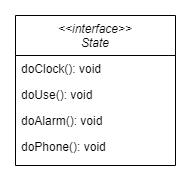

The diagram above was exported from draw.io. Its source (the exported page's mxGraphModel, read from the mxfile embedded in the PNG):
<mxGraphModel dx="1342" dy="1025" grid="1" gridSize="10" guides="1" tooltips="1" connect="1" arrows="1" fold="1" page="1" pageScale="1" pageWidth="1169" pageHeight="1654" math="0" shadow="0">
  <root>
    <mxCell id="f5qazsBjMYWborn75Y91-0" />
    <mxCell id="f5qazsBjMYWborn75Y91-1" parent="f5qazsBjMYWborn75Y91-0" />
    <mxCell id="K9SNat_Zjnyt9JnC5WF4-0" value="&lt;&lt;interface&gt;&gt;&#10;State" style="swimlane;fontStyle=2;align=center;verticalAlign=top;childLayout=stackLayout;horizontal=1;startSize=40;horizontalStack=0;resizeParent=1;resizeLast=0;collapsible=1;marginBottom=0;rounded=0;shadow=0;strokeWidth=1;" vertex="1" parent="f5qazsBjMYWborn75Y91-1">
      <mxGeometry x="220" y="100" width="160" height="150" as="geometry">
        <mxRectangle x="230" y="140" width="160" height="26" as="alternateBounds" />
      </mxGeometry>
    </mxCell>
    <mxCell id="K9SNat_Zjnyt9JnC5WF4-1" value="doClock(): void" style="text;align=left;verticalAlign=top;spacingLeft=4;spacingRight=4;overflow=hidden;rotatable=0;points=[[0,0.5],[1,0.5]];portConstraint=eastwest;" vertex="1" parent="K9SNat_Zjnyt9JnC5WF4-0">
      <mxGeometry y="40" width="160" height="26" as="geometry" />
    </mxCell>
    <mxCell id="K9SNat_Zjnyt9JnC5WF4-2" value="doUse(): void" style="text;align=left;verticalAlign=top;spacingLeft=4;spacingRight=4;overflow=hidden;rotatable=0;points=[[0,0.5],[1,0.5]];portConstraint=eastwest;" vertex="1" parent="K9SNat_Zjnyt9JnC5WF4-0">
      <mxGeometry y="66" width="160" height="26" as="geometry" />
    </mxCell>
    <mxCell id="K9SNat_Zjnyt9JnC5WF4-3" value="doAlarm(): void" style="text;align=left;verticalAlign=top;spacingLeft=4;spacingRight=4;overflow=hidden;rotatable=0;points=[[0,0.5],[1,0.5]];portConstraint=eastwest;" vertex="1" parent="K9SNat_Zjnyt9JnC5WF4-0">
      <mxGeometry y="92" width="160" height="26" as="geometry" />
    </mxCell>
    <mxCell id="K9SNat_Zjnyt9JnC5WF4-4" value="doPhone(): void" style="text;align=left;verticalAlign=top;spacingLeft=4;spacingRight=4;overflow=hidden;rotatable=0;points=[[0,0.5],[1,0.5]];portConstraint=eastwest;" vertex="1" parent="K9SNat_Zjnyt9JnC5WF4-0">
      <mxGeometry y="118" width="160" height="26" as="geometry" />
    </mxCell>
  </root>
</mxGraphModel>